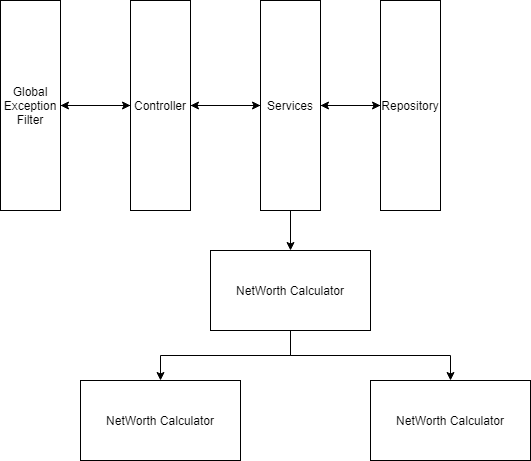

The diagram above was exported from draw.io. Its source (the exported page's mxGraphModel, read from the mxfile embedded in the PNG):
<mxGraphModel dx="1422" dy="762" grid="1" gridSize="10" guides="1" tooltips="1" connect="1" arrows="1" fold="1" page="1" pageScale="1" pageWidth="827" pageHeight="1169" math="0" shadow="0">
  <root>
    <mxCell id="WIyWlLk6GJQsqaUBKTNV-0" />
    <mxCell id="WIyWlLk6GJQsqaUBKTNV-1" parent="WIyWlLk6GJQsqaUBKTNV-0" />
    <mxCell id="i0IwFBcMllrNUa9SHF8Z-10" style="edgeStyle=orthogonalEdgeStyle;rounded=0;orthogonalLoop=1;jettySize=auto;html=1;" edge="1" parent="WIyWlLk6GJQsqaUBKTNV-1" source="i0IwFBcMllrNUa9SHF8Z-1" target="i0IwFBcMllrNUa9SHF8Z-2">
      <mxGeometry relative="1" as="geometry" />
    </mxCell>
    <mxCell id="i0IwFBcMllrNUa9SHF8Z-1" value="Global Exception&lt;br&gt;Filter" style="rounded=0;whiteSpace=wrap;html=1;" vertex="1" parent="WIyWlLk6GJQsqaUBKTNV-1">
      <mxGeometry x="120" y="100" width="60" height="210" as="geometry" />
    </mxCell>
    <mxCell id="i0IwFBcMllrNUa9SHF8Z-11" value="" style="edgeStyle=orthogonalEdgeStyle;rounded=0;orthogonalLoop=1;jettySize=auto;html=1;" edge="1" parent="WIyWlLk6GJQsqaUBKTNV-1" source="i0IwFBcMllrNUa9SHF8Z-2" target="i0IwFBcMllrNUa9SHF8Z-3">
      <mxGeometry relative="1" as="geometry" />
    </mxCell>
    <mxCell id="i0IwFBcMllrNUa9SHF8Z-15" style="edgeStyle=orthogonalEdgeStyle;rounded=0;orthogonalLoop=1;jettySize=auto;html=1;entryX=1;entryY=0.5;entryDx=0;entryDy=0;" edge="1" parent="WIyWlLk6GJQsqaUBKTNV-1" source="i0IwFBcMllrNUa9SHF8Z-2" target="i0IwFBcMllrNUa9SHF8Z-1">
      <mxGeometry relative="1" as="geometry" />
    </mxCell>
    <mxCell id="i0IwFBcMllrNUa9SHF8Z-2" value="Controller" style="rounded=0;whiteSpace=wrap;html=1;" vertex="1" parent="WIyWlLk6GJQsqaUBKTNV-1">
      <mxGeometry x="250" y="100" width="60" height="210" as="geometry" />
    </mxCell>
    <mxCell id="i0IwFBcMllrNUa9SHF8Z-12" value="" style="edgeStyle=orthogonalEdgeStyle;rounded=0;orthogonalLoop=1;jettySize=auto;html=1;" edge="1" parent="WIyWlLk6GJQsqaUBKTNV-1" source="i0IwFBcMllrNUa9SHF8Z-3" target="i0IwFBcMllrNUa9SHF8Z-4">
      <mxGeometry relative="1" as="geometry" />
    </mxCell>
    <mxCell id="i0IwFBcMllrNUa9SHF8Z-14" style="edgeStyle=orthogonalEdgeStyle;rounded=0;orthogonalLoop=1;jettySize=auto;html=1;entryX=1;entryY=0.5;entryDx=0;entryDy=0;" edge="1" parent="WIyWlLk6GJQsqaUBKTNV-1" source="i0IwFBcMllrNUa9SHF8Z-3" target="i0IwFBcMllrNUa9SHF8Z-2">
      <mxGeometry relative="1" as="geometry" />
    </mxCell>
    <mxCell id="i0IwFBcMllrNUa9SHF8Z-16" value="" style="edgeStyle=orthogonalEdgeStyle;rounded=0;orthogonalLoop=1;jettySize=auto;html=1;" edge="1" parent="WIyWlLk6GJQsqaUBKTNV-1" source="i0IwFBcMllrNUa9SHF8Z-3" target="i0IwFBcMllrNUa9SHF8Z-5">
      <mxGeometry relative="1" as="geometry" />
    </mxCell>
    <mxCell id="i0IwFBcMllrNUa9SHF8Z-3" value="Services" style="rounded=0;whiteSpace=wrap;html=1;" vertex="1" parent="WIyWlLk6GJQsqaUBKTNV-1">
      <mxGeometry x="380" y="100" width="60" height="210" as="geometry" />
    </mxCell>
    <mxCell id="i0IwFBcMllrNUa9SHF8Z-13" value="" style="edgeStyle=orthogonalEdgeStyle;rounded=0;orthogonalLoop=1;jettySize=auto;html=1;" edge="1" parent="WIyWlLk6GJQsqaUBKTNV-1" source="i0IwFBcMllrNUa9SHF8Z-4" target="i0IwFBcMllrNUa9SHF8Z-3">
      <mxGeometry relative="1" as="geometry" />
    </mxCell>
    <mxCell id="i0IwFBcMllrNUa9SHF8Z-4" value="Repository" style="rounded=0;whiteSpace=wrap;html=1;" vertex="1" parent="WIyWlLk6GJQsqaUBKTNV-1">
      <mxGeometry x="500" y="100" width="60" height="210" as="geometry" />
    </mxCell>
    <mxCell id="i0IwFBcMllrNUa9SHF8Z-8" style="edgeStyle=orthogonalEdgeStyle;rounded=0;orthogonalLoop=1;jettySize=auto;html=1;entryX=0.5;entryY=0;entryDx=0;entryDy=0;" edge="1" parent="WIyWlLk6GJQsqaUBKTNV-1" source="i0IwFBcMllrNUa9SHF8Z-5" target="i0IwFBcMllrNUa9SHF8Z-6">
      <mxGeometry relative="1" as="geometry" />
    </mxCell>
    <mxCell id="i0IwFBcMllrNUa9SHF8Z-9" style="edgeStyle=orthogonalEdgeStyle;rounded=0;orthogonalLoop=1;jettySize=auto;html=1;" edge="1" parent="WIyWlLk6GJQsqaUBKTNV-1" source="i0IwFBcMllrNUa9SHF8Z-5" target="i0IwFBcMllrNUa9SHF8Z-7">
      <mxGeometry relative="1" as="geometry" />
    </mxCell>
    <mxCell id="i0IwFBcMllrNUa9SHF8Z-5" value="NetWorth Calculator" style="rounded=0;whiteSpace=wrap;html=1;" vertex="1" parent="WIyWlLk6GJQsqaUBKTNV-1">
      <mxGeometry x="330" y="350" width="160" height="80" as="geometry" />
    </mxCell>
    <mxCell id="i0IwFBcMllrNUa9SHF8Z-6" value="NetWorth Calculator" style="rounded=0;whiteSpace=wrap;html=1;" vertex="1" parent="WIyWlLk6GJQsqaUBKTNV-1">
      <mxGeometry x="200" y="480" width="160" height="80" as="geometry" />
    </mxCell>
    <mxCell id="i0IwFBcMllrNUa9SHF8Z-7" value="NetWorth Calculator" style="rounded=0;whiteSpace=wrap;html=1;" vertex="1" parent="WIyWlLk6GJQsqaUBKTNV-1">
      <mxGeometry x="490" y="480" width="160" height="80" as="geometry" />
    </mxCell>
  </root>
</mxGraphModel>